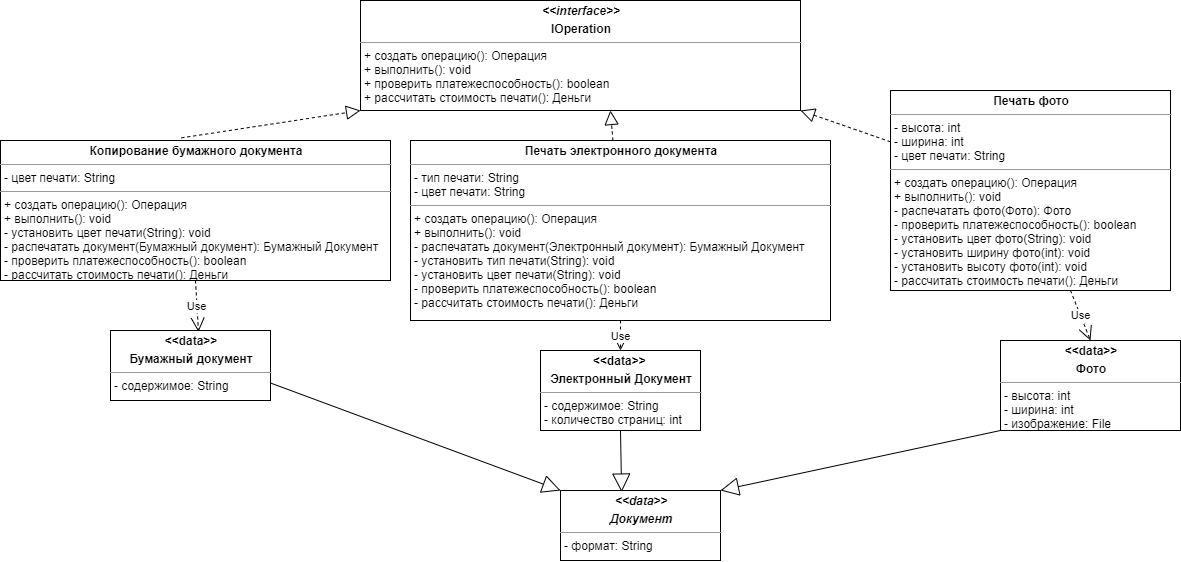

The diagram above was exported from draw.io. Its source (the exported page's mxGraphModel, read from the mxfile embedded in the PNG):
<mxGraphModel dx="1886" dy="777" grid="1" gridSize="10" guides="1" tooltips="1" connect="1" arrows="1" fold="1" page="1" pageScale="1" pageWidth="827" pageHeight="1169" math="0" shadow="0">
  <root>
    <mxCell id="gzSMdn2tsXWfSySNSrU7-0" />
    <mxCell id="gzSMdn2tsXWfSySNSrU7-1" parent="gzSMdn2tsXWfSySNSrU7-0" />
    <mxCell id="dNuNHZOoSmJiahilNy3d-0" value="&lt;p style=&quot;margin: 0px ; margin-top: 4px ; text-align: center&quot;&gt;&lt;b&gt;Печать электронного документа&lt;/b&gt;&lt;/p&gt;&lt;hr size=&quot;1&quot;&gt;&lt;p style=&quot;margin: 0px ; margin-left: 4px&quot;&gt;- тип печати: String&lt;/p&gt;&lt;p style=&quot;margin: 0px ; margin-left: 4px&quot;&gt;- цвет печати: String&lt;/p&gt;&lt;hr size=&quot;1&quot;&gt;&lt;p style=&quot;margin: 0px ; margin-left: 4px&quot;&gt;&lt;span&gt;+ создать операцию(): Операция&lt;/span&gt;&lt;/p&gt;&lt;p style=&quot;margin: 0px ; margin-left: 4px&quot;&gt;&lt;span&gt;+ выполнить(): void&lt;/span&gt;&lt;br&gt;&lt;/p&gt;&lt;p style=&quot;margin: 0px ; margin-left: 4px&quot;&gt;- распечатать документ(Электронный документ): Бумажный Документ&lt;/p&gt;&lt;p style=&quot;margin: 0px ; margin-left: 4px&quot;&gt;- установить тип печати(String): void&lt;/p&gt;&lt;p style=&quot;margin: 0px ; margin-left: 4px&quot;&gt;- установить цвет печати(String): void&amp;nbsp;&lt;/p&gt;&lt;p style=&quot;margin: 0px ; margin-left: 4px&quot;&gt;- проверить платежеспособность(): boolean&lt;/p&gt;&lt;p style=&quot;margin: 0px ; margin-left: 4px&quot;&gt;- рассчитать стоимость печати(): Деньги&lt;/p&gt;" style="verticalAlign=top;align=left;overflow=fill;fontSize=12;fontFamily=Helvetica;html=1;" vertex="1" parent="gzSMdn2tsXWfSySNSrU7-1">
      <mxGeometry x="660" y="630" width="420" height="180" as="geometry" />
    </mxCell>
    <mxCell id="dNuNHZOoSmJiahilNy3d-1" value="&lt;p style=&quot;margin: 0px ; margin-top: 4px ; text-align: center&quot;&gt;&lt;b&gt;&amp;lt;&amp;lt;data&amp;gt;&amp;gt;&amp;nbsp;&lt;/b&gt;&lt;/p&gt;&lt;p style=&quot;margin: 0px ; margin-top: 4px ; text-align: center&quot;&gt;&lt;b&gt;Электронный Документ&lt;/b&gt;&lt;/p&gt;&lt;hr size=&quot;1&quot;&gt;&lt;p style=&quot;margin: 0px ; margin-left: 4px&quot;&gt;- содержимое: String&lt;/p&gt;&lt;p style=&quot;margin: 0px ; margin-left: 4px&quot;&gt;- количество страниц: int&lt;/p&gt;" style="verticalAlign=top;align=left;overflow=fill;fontSize=12;fontFamily=Helvetica;html=1;" vertex="1" parent="gzSMdn2tsXWfSySNSrU7-1">
      <mxGeometry x="790" y="840" width="160" height="80" as="geometry" />
    </mxCell>
    <mxCell id="dNuNHZOoSmJiahilNy3d-2" value="&lt;p style=&quot;margin: 0px ; margin-top: 4px ; text-align: center&quot;&gt;&lt;b&gt;&amp;lt;&amp;lt;data&amp;gt;&amp;gt;&lt;/b&gt;&lt;/p&gt;&lt;p style=&quot;margin: 0px ; margin-top: 4px ; text-align: center&quot;&gt;&lt;b&gt;Фото&lt;/b&gt;&lt;/p&gt;&lt;hr size=&quot;1&quot;&gt;&lt;p style=&quot;margin: 0px ; margin-left: 4px&quot;&gt;- высота: int&lt;/p&gt;&lt;p style=&quot;margin: 0px ; margin-left: 4px&quot;&gt;- ширина: int&lt;/p&gt;&lt;p style=&quot;margin: 0px ; margin-left: 4px&quot;&gt;- изображение: File&lt;/p&gt;" style="verticalAlign=top;align=left;overflow=fill;fontSize=12;fontFamily=Helvetica;html=1;" vertex="1" parent="gzSMdn2tsXWfSySNSrU7-1">
      <mxGeometry x="1250" y="830" width="180" height="90" as="geometry" />
    </mxCell>
    <mxCell id="dNuNHZOoSmJiahilNy3d-3" value="&lt;p style=&quot;margin: 0px ; margin-top: 4px ; text-align: center&quot;&gt;&lt;b&gt;Копирование бумажного документа&lt;/b&gt;&lt;/p&gt;&lt;hr size=&quot;1&quot;&gt;&lt;p style=&quot;margin: 0px ; margin-left: 4px&quot;&gt;&lt;span&gt;- цвет печати: String&lt;/span&gt;&lt;br&gt;&lt;/p&gt;&lt;hr size=&quot;1&quot;&gt;&lt;p style=&quot;margin: 0px ; margin-left: 4px&quot;&gt;+ создать операцию(): Операция&lt;/p&gt;&lt;p style=&quot;margin: 0px ; margin-left: 4px&quot;&gt;+ выполнить(): void&lt;/p&gt;&lt;p style=&quot;margin: 0px ; margin-left: 4px&quot;&gt;- установить цвет печати(String): void&lt;/p&gt;&lt;p style=&quot;margin: 0px ; margin-left: 4px&quot;&gt;- распечатать документ(Бумажный документ): Бумажный Документ&amp;nbsp;&lt;/p&gt;&lt;p style=&quot;margin: 0px ; margin-left: 4px&quot;&gt;- проверить платежеспособность(): boolean&lt;/p&gt;&lt;p style=&quot;margin: 0px ; margin-left: 4px&quot;&gt;- рассчитать стоимость печати(): Деньги&lt;/p&gt;&lt;p style=&quot;margin: 0px ; margin-left: 4px&quot;&gt;&lt;br&gt;&lt;/p&gt;&lt;p style=&quot;margin: 0px ; margin-left: 4px&quot;&gt;&lt;br&gt;&lt;/p&gt;" style="verticalAlign=top;align=left;overflow=fill;fontSize=12;fontFamily=Helvetica;html=1;" vertex="1" parent="gzSMdn2tsXWfSySNSrU7-1">
      <mxGeometry x="250" y="630" width="390" height="140" as="geometry" />
    </mxCell>
    <mxCell id="dNuNHZOoSmJiahilNy3d-4" value="&lt;p style=&quot;margin: 0px ; margin-top: 4px ; text-align: center&quot;&gt;&lt;b&gt;&amp;lt;&amp;lt;data&amp;gt;&amp;gt;&lt;/b&gt;&lt;/p&gt;&lt;p style=&quot;margin: 0px ; margin-top: 4px ; text-align: center&quot;&gt;&lt;b&gt;Бумажный документ&lt;/b&gt;&lt;/p&gt;&lt;hr size=&quot;1&quot;&gt;&lt;p style=&quot;margin: 0px ; margin-left: 4px&quot;&gt;- содержимое: String&lt;/p&gt;" style="verticalAlign=top;align=left;overflow=fill;fontSize=12;fontFamily=Helvetica;html=1;" vertex="1" parent="gzSMdn2tsXWfSySNSrU7-1">
      <mxGeometry x="360" y="820" width="160" height="70" as="geometry" />
    </mxCell>
    <mxCell id="dNuNHZOoSmJiahilNy3d-5" value="&lt;p style=&quot;margin: 0px ; margin-top: 4px ; text-align: center&quot;&gt;&lt;b&gt;Печать фото&lt;/b&gt;&lt;/p&gt;&lt;hr size=&quot;1&quot;&gt;&lt;p style=&quot;margin: 0px ; margin-left: 4px&quot;&gt;- высота: int&lt;/p&gt;&lt;p style=&quot;margin: 0px ; margin-left: 4px&quot;&gt;- ширина: int&lt;/p&gt;&lt;p style=&quot;margin: 0px ; margin-left: 4px&quot;&gt;- цвет печати: String&lt;/p&gt;&lt;hr size=&quot;1&quot;&gt;&lt;p style=&quot;margin: 0px ; margin-left: 4px&quot;&gt;+ создать операцию(): Операция&lt;/p&gt;&lt;p style=&quot;margin: 0px ; margin-left: 4px&quot;&gt;+ выполнить(): void&lt;/p&gt;&lt;p style=&quot;margin: 0px ; margin-left: 4px&quot;&gt;- распечатать фото(Фото): Фото&amp;nbsp;&lt;/p&gt;&lt;p style=&quot;margin: 0px ; margin-left: 4px&quot;&gt;- проверить платежеспособность(): boolean&lt;/p&gt;&lt;p style=&quot;margin: 0px ; margin-left: 4px&quot;&gt;- установить цвет фото(String): void&lt;/p&gt;&lt;p style=&quot;margin: 0px ; margin-left: 4px&quot;&gt;- установить ширину фото(int): void&lt;/p&gt;&lt;p style=&quot;margin: 0px ; margin-left: 4px&quot;&gt;- установить высоту фото(int): void&lt;/p&gt;&lt;p style=&quot;margin: 0px ; margin-left: 4px&quot;&gt;- рассчитать стоимость печати(): Деньги&lt;/p&gt;" style="verticalAlign=top;align=left;overflow=fill;fontSize=12;fontFamily=Helvetica;html=1;" vertex="1" parent="gzSMdn2tsXWfSySNSrU7-1">
      <mxGeometry x="1140" y="580" width="280" height="200" as="geometry" />
    </mxCell>
    <mxCell id="dNuNHZOoSmJiahilNy3d-6" value="Use" style="endArrow=open;endSize=12;dashed=1;html=1;entryX=0.5;entryY=0;entryDx=0;entryDy=0;" edge="1" parent="gzSMdn2tsXWfSySNSrU7-1" source="dNuNHZOoSmJiahilNy3d-5" target="dNuNHZOoSmJiahilNy3d-2">
      <mxGeometry width="160" relative="1" as="geometry">
        <mxPoint x="505.03999999999996" y="656.7" as="sourcePoint" />
        <mxPoint x="504.99999999999955" y="435" as="targetPoint" />
      </mxGeometry>
    </mxCell>
    <mxCell id="dNuNHZOoSmJiahilNy3d-7" value="Use" style="endArrow=open;endSize=12;dashed=1;html=1;exitX=0.5;exitY=1;exitDx=0;exitDy=0;" edge="1" parent="gzSMdn2tsXWfSySNSrU7-1" source="dNuNHZOoSmJiahilNy3d-0">
      <mxGeometry width="160" relative="1" as="geometry">
        <mxPoint x="515.04" y="666.7" as="sourcePoint" />
        <mxPoint x="870" y="840" as="targetPoint" />
      </mxGeometry>
    </mxCell>
    <mxCell id="dNuNHZOoSmJiahilNy3d-8" value="Use" style="endArrow=open;endSize=12;dashed=1;html=1;entryX=0.55;entryY=0.02;entryDx=0;entryDy=0;exitX=0.5;exitY=1;exitDx=0;exitDy=0;entryPerimeter=0;" edge="1" parent="gzSMdn2tsXWfSySNSrU7-1" source="dNuNHZOoSmJiahilNy3d-3" target="dNuNHZOoSmJiahilNy3d-4">
      <mxGeometry width="160" relative="1" as="geometry">
        <mxPoint x="525.04" y="676.7" as="sourcePoint" />
        <mxPoint x="524.9999999999995" y="455" as="targetPoint" />
      </mxGeometry>
    </mxCell>
    <mxCell id="dNuNHZOoSmJiahilNy3d-9" value="&lt;p style=&quot;margin: 0px ; margin-top: 4px ; text-align: center&quot;&gt;&lt;i&gt;&lt;b&gt;&amp;lt;&amp;lt;interface&amp;gt;&amp;gt;&lt;/b&gt;&lt;/i&gt;&lt;/p&gt;&lt;p style=&quot;margin: 0px ; margin-top: 4px ; text-align: center&quot;&gt;&lt;b&gt;IOperation&lt;/b&gt;&lt;/p&gt;&lt;hr size=&quot;1&quot;&gt;&lt;p style=&quot;margin: 0px 0px 0px 4px&quot;&gt;+ создать операцию(): Операция&lt;/p&gt;&lt;p style=&quot;margin: 0px 0px 0px 4px&quot;&gt;+ выполнить(): void&lt;span&gt;&amp;nbsp;&lt;/span&gt;&lt;/p&gt;&lt;p style=&quot;margin: 0px 0px 0px 4px&quot;&gt;+ проверить платежеспособность(): boolean&lt;/p&gt;&lt;p style=&quot;margin: 0px 0px 0px 4px&quot;&gt;+ рассчитать стоимость печати(): Деньги&lt;/p&gt;" style="verticalAlign=top;align=left;overflow=fill;fontSize=12;fontFamily=Helvetica;html=1;" vertex="1" parent="gzSMdn2tsXWfSySNSrU7-1">
      <mxGeometry x="610" y="490" width="440" height="110" as="geometry" />
    </mxCell>
    <mxCell id="dNuNHZOoSmJiahilNy3d-10" value="" style="endArrow=block;dashed=1;endFill=0;endSize=12;html=1;entryX=0.568;entryY=1;entryDx=0;entryDy=0;entryPerimeter=0;" edge="1" parent="gzSMdn2tsXWfSySNSrU7-1" source="dNuNHZOoSmJiahilNy3d-0" target="dNuNHZOoSmJiahilNy3d-9">
      <mxGeometry width="160" relative="1" as="geometry">
        <mxPoint x="1440" y="660" as="sourcePoint" />
        <mxPoint x="1050" y="519" as="targetPoint" />
      </mxGeometry>
    </mxCell>
    <mxCell id="dNuNHZOoSmJiahilNy3d-11" value="" style="endArrow=block;dashed=1;endFill=0;endSize=12;html=1;entryX=1;entryY=1;entryDx=0;entryDy=0;" edge="1" parent="gzSMdn2tsXWfSySNSrU7-1" source="dNuNHZOoSmJiahilNy3d-5" target="dNuNHZOoSmJiahilNy3d-9">
      <mxGeometry width="160" relative="1" as="geometry">
        <mxPoint x="1510" y="500.02" as="sourcePoint" />
        <mxPoint x="1800" y="430" as="targetPoint" />
        <Array as="points" />
      </mxGeometry>
    </mxCell>
    <mxCell id="dNuNHZOoSmJiahilNy3d-12" value="" style="endArrow=block;dashed=1;endFill=0;endSize=12;html=1;entryX=0;entryY=1;entryDx=0;entryDy=0;exitX=0.464;exitY=-0.019;exitDx=0;exitDy=0;exitPerimeter=0;" edge="1" parent="gzSMdn2tsXWfSySNSrU7-1" source="dNuNHZOoSmJiahilNy3d-3" target="dNuNHZOoSmJiahilNy3d-9">
      <mxGeometry width="160" relative="1" as="geometry">
        <mxPoint x="1520" y="510.02" as="sourcePoint" />
        <mxPoint x="900" y="630" as="targetPoint" />
      </mxGeometry>
    </mxCell>
    <mxCell id="dNuNHZOoSmJiahilNy3d-13" value="&lt;p style=&quot;margin: 0px ; margin-top: 4px ; text-align: center&quot;&gt;&lt;b&gt;&lt;i&gt;&amp;lt;&amp;lt;data&amp;gt;&amp;gt;&lt;/i&gt;&lt;/b&gt;&lt;/p&gt;&lt;p style=&quot;margin: 0px ; margin-top: 4px ; text-align: center&quot;&gt;&lt;b&gt;&lt;i&gt;Документ&lt;/i&gt;&lt;/b&gt;&lt;/p&gt;&lt;hr size=&quot;1&quot;&gt;&lt;p style=&quot;margin: 0px ; margin-left: 4px&quot;&gt;- формат: String&lt;/p&gt;" style="verticalAlign=top;align=left;overflow=fill;fontSize=12;fontFamily=Helvetica;html=1;" vertex="1" parent="gzSMdn2tsXWfSySNSrU7-1">
      <mxGeometry x="810" y="980" width="160" height="70" as="geometry" />
    </mxCell>
    <mxCell id="dNuNHZOoSmJiahilNy3d-14" value="" style="endArrow=block;endSize=16;endFill=0;html=1;exitX=0.5;exitY=1;exitDx=0;exitDy=0;entryX=0.382;entryY=0.022;entryDx=0;entryDy=0;entryPerimeter=0;" edge="1" parent="gzSMdn2tsXWfSySNSrU7-1" source="dNuNHZOoSmJiahilNy3d-1" target="dNuNHZOoSmJiahilNy3d-13">
      <mxGeometry width="160" relative="1" as="geometry">
        <mxPoint x="1089.9999999999995" y="520" as="sourcePoint" />
        <mxPoint x="1019.9999999999995" y="520" as="targetPoint" />
      </mxGeometry>
    </mxCell>
    <mxCell id="dNuNHZOoSmJiahilNy3d-15" value="" style="endArrow=block;endSize=16;endFill=0;html=1;exitX=1;exitY=0.75;exitDx=0;exitDy=0;entryX=0;entryY=0;entryDx=0;entryDy=0;" edge="1" parent="gzSMdn2tsXWfSySNSrU7-1" source="dNuNHZOoSmJiahilNy3d-4" target="dNuNHZOoSmJiahilNy3d-13">
      <mxGeometry width="160" relative="1" as="geometry">
        <mxPoint x="1099.9999999999995" y="530" as="sourcePoint" />
        <mxPoint x="1029.9999999999995" y="530" as="targetPoint" />
      </mxGeometry>
    </mxCell>
    <mxCell id="dNuNHZOoSmJiahilNy3d-16" value="" style="endArrow=block;endSize=16;endFill=0;html=1;exitX=0;exitY=1;exitDx=0;exitDy=0;entryX=1;entryY=0;entryDx=0;entryDy=0;" edge="1" parent="gzSMdn2tsXWfSySNSrU7-1" source="dNuNHZOoSmJiahilNy3d-2" target="dNuNHZOoSmJiahilNy3d-13">
      <mxGeometry width="160" relative="1" as="geometry">
        <mxPoint x="1109.9999999999995" y="540" as="sourcePoint" />
        <mxPoint x="1480" y="200" as="targetPoint" />
      </mxGeometry>
    </mxCell>
  </root>
</mxGraphModel>